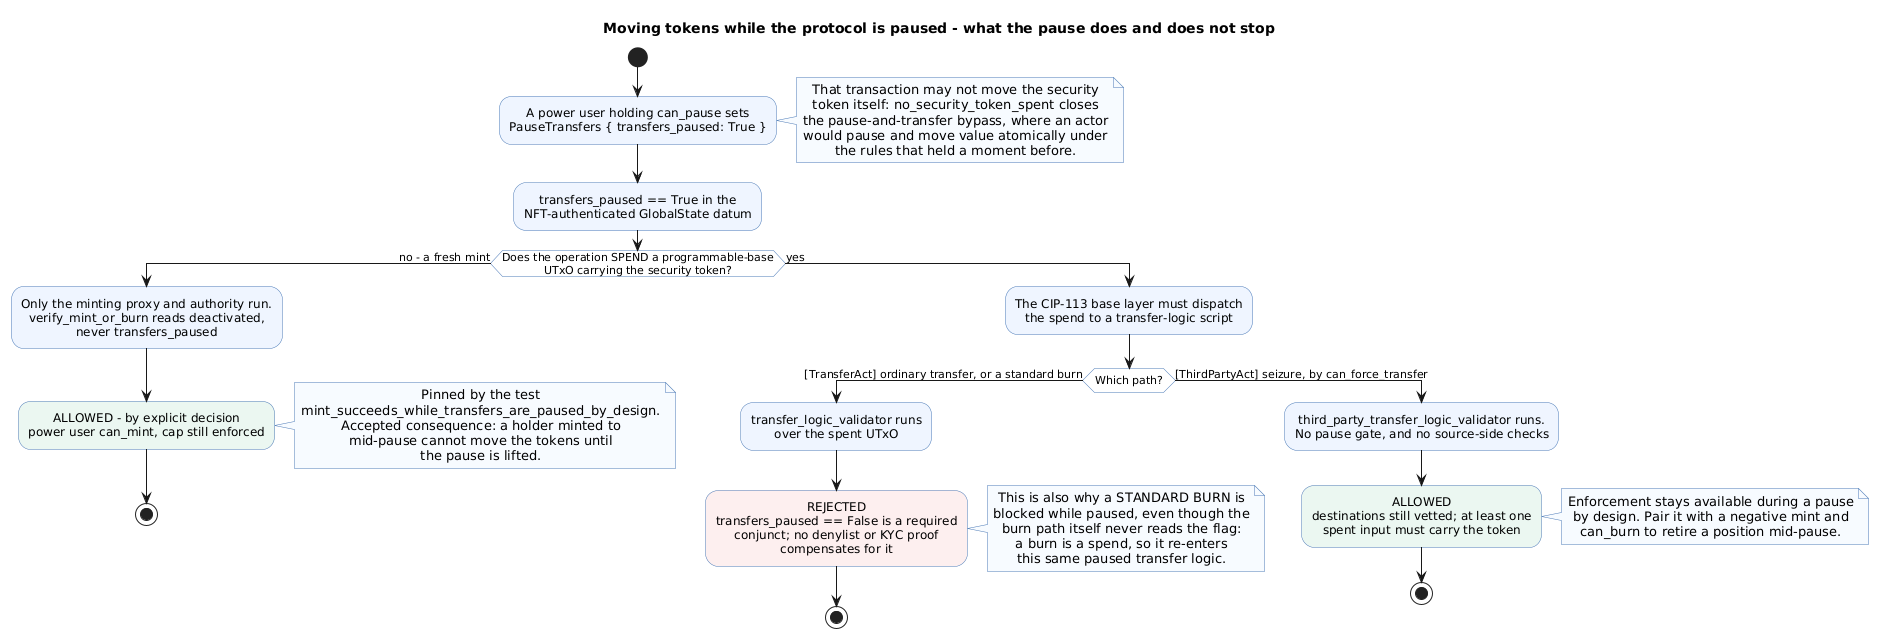

The diagram above was rendered by PlantUML. Its source (embedded in the PNG):
@startuml
title Moving tokens while the protocol is paused - what the pause does and does not stop

skinparam shadowing false
skinparam defaultTextAlignment center
skinparam activityBackgroundColor #EEF5FF
skinparam activityBorderColor #4A78B5
skinparam activityDiamondBackgroundColor #FFFFFF
skinparam activityDiamondBorderColor #4A78B5
skinparam noteBackgroundColor #F7FAFF
skinparam noteBorderColor #4A78B5

start
:A power user holding can_pause sets
PauseTransfers { transfers_paused: True };<<#EEF5FF>>
note right
  That transaction may not move the security
  token itself: no_security_token_spent closes
  the pause-and-transfer bypass, where an actor
  would pause and move value atomically under
  the rules that held a moment before.
end note

:transfers_paused == True in the
NFT-authenticated GlobalState datum;<<#EEF5FF>>

if (Does the operation SPEND a programmable-base
UTxO carrying the security token?) then (no - a fresh mint)
  :Only the minting proxy and authority run.
  verify_mint_or_burn reads deactivated,
  never transfers_paused;<<#EEF5FF>>
  :ALLOWED - by explicit decision
  power user can_mint, cap still enforced;<<#EAF6F0>>
  note right
    Pinned by the test
    mint_succeeds_while_transfers_are_paused_by_design.
    Accepted consequence: a holder minted to
    mid-pause cannot move the tokens until
    the pause is lifted.
  end note
  stop
else (yes)
  :The CIP-113 base layer must dispatch
  the spend to a transfer-logic script;<<#EEF5FF>>

  if (Which path?) then ([TransferAct] ordinary transfer, or a standard burn)
    :transfer_logic_validator runs
    over the spent UTxO;<<#EEF5FF>>
    :REJECTED
    transfers_paused == False is a required
    conjunct; no denylist or KYC proof
    compensates for it;<<#FDEEEE>>
    note right
      This is also why a STANDARD BURN is
      blocked while paused, even though the
      burn path itself never reads the flag:
      a burn is a spend, so it re-enters
      this same paused transfer logic.
    end note
    stop
  else ([ThirdPartyAct] seizure, by can_force_transfer)
    :third_party_transfer_logic_validator runs.
    No pause gate, and no source-side checks;<<#EEF5FF>>
    :ALLOWED
    destinations still vetted; at least one
    spent input must carry the token;<<#EAF6F0>>
    note right
      Enforcement stays available during a pause
      by design. Pair it with a negative mint and
      can_burn to retire a position mid-pause.
    end note
    stop
  endif
endif

@enduml